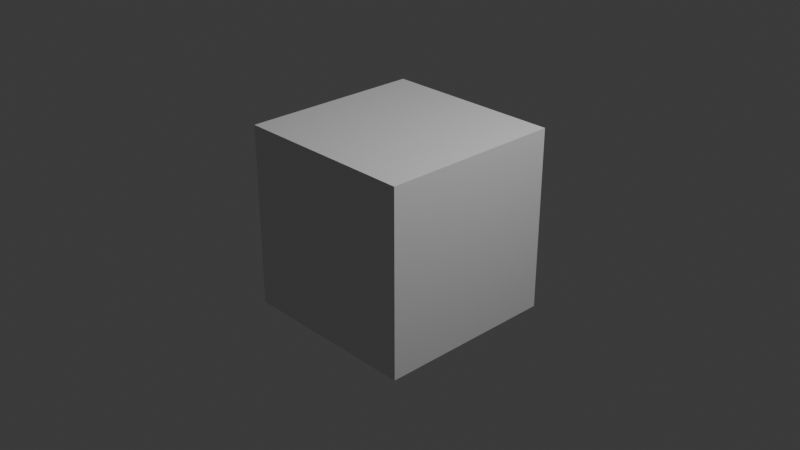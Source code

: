 # Source: grass-tuft.blend  (saved by Blender 5.0.119; exported with 4.5.12 LTS)
import bpy
from mathutils import Matrix  # noqa: F401  (used for matrix-valued properties, if any)

bpy.ops.wm.read_factory_settings(use_empty=True)
scene = bpy.context.scene
scene.name = 'Scene'

# ---- collections
col_collection = bpy.data.collections.new('Collection'); scene.collection.children.link(col_collection)

# ---- materials (node trees are filled in below, after node groups)
mat_material = bpy.data.materials.new('Material')
mat_material.alpha_threshold = 0.0
mat_material.use_backface_culling_lightprobe_volume = False
mat_material.roughness = 0.5
mat_material.line_color = (0.0, 0.0, 0.0, 1.0)
mat_m_grasstuftd = bpy.data.materials.new('M_grassTuftD')
mat_m_grasstuft = bpy.data.materials.new('M_grassTuft')

# ---- material node trees
mat_material.use_nodes = True; mat_material.node_tree.nodes.clear()
_N = mat_material.node_tree.nodes; _L = mat_material.node_tree.links
n0 = _N.new('ShaderNodeOutputMaterial'); n0.name = 'Material Output'; n0.location = (200, 100)
n1 = _N.new('ShaderNodeBsdfPrincipled'); n1.name = 'Principled BSDF'; n1.location = (-200, 100)
_L.new(n1.outputs[0], n0.inputs[0])
n0.is_active_output = True
mat_m_grasstuftd.use_nodes = True; mat_m_grasstuftd.node_tree.nodes.clear()
_N = mat_m_grasstuftd.node_tree.nodes; _L = mat_m_grasstuftd.node_tree.links
n0 = _N.new('ShaderNodeBsdfPrincipled'); n0.name = 'Principled BSDF'; n0.location = (-200, 100)
n0.inputs[0].default_value = (0.25, 0.55, 0.24, 1.0)
n0.inputs[2].default_value = 0.95
n1 = _N.new('ShaderNodeOutputMaterial'); n1.name = 'Material Output'; n1.location = (200, 100)
_L.new(n0.outputs[0], n1.inputs[0])
n1.is_active_output = True
mat_m_grasstuft.use_nodes = True; mat_m_grasstuft.node_tree.nodes.clear()
_N = mat_m_grasstuft.node_tree.nodes; _L = mat_m_grasstuft.node_tree.links
n0 = _N.new('ShaderNodeBsdfPrincipled'); n0.name = 'Principled BSDF'; n0.location = (-200, 100)
n0.inputs[0].default_value = (0.32, 0.68, 0.3, 1.0)
n0.inputs[2].default_value = 0.95
n1 = _N.new('ShaderNodeOutputMaterial'); n1.name = 'Material Output'; n1.location = (200, 100)
_L.new(n0.outputs[0], n1.inputs[0])
n1.is_active_output = True

# ---- world
world_world = bpy.data.worlds.new('World'); scene.world = world_world
world_world.use_nodes = True; world_world.node_tree.nodes.clear()
_N = world_world.node_tree.nodes; _L = world_world.node_tree.links
n0 = _N.new('ShaderNodeOutputWorld'); n0.name = 'World Output'; n0.location = (200, 100)
n1 = _N.new('ShaderNodeBackground'); n1.name = 'Background'; n1.location = (-200, 100)
n1.inputs[0].default_value = (0.05088, 0.05088, 0.05088, 1.0)
_L.new(n1.outputs[0], n0.inputs[0])
n0.is_active_output = True
world_world.color = (0.05088, 0.05088, 0.05088)
world_world.sun_shadow_jitter_overblur = 0.0

# ---- cameras
cam_camera = bpy.data.cameras.new('Camera')
cam_camera.clip_end = 100.0
cam_camera.ortho_scale = 7.314

# ---- lights
light_light = bpy.data.lights.new('Light', 'POINT')
light_light.energy = 1000.0
light_light.shadow_soft_size = 0.1

# ---- meshes
me_cube = bpy.data.meshes.new('Cube')
me_cube.from_pydata([(1.0, 1.0, 1.0), (1.0, 1.0, -1.0), (1.0, -1.0, 1.0), (1.0, -1.0, -1.0), (-1.0, 1.0, 1.0), (-1.0, 1.0, -1.0), (-1.0, -1.0, 1.0), (-1.0, -1.0, -1.0)], [], [(0, 4, 6, 2), (3, 2, 6, 7), (7, 6, 4, 5), (5, 1, 3, 7), (1, 0, 2, 3), (5, 4, 0, 1)])
_uv = me_cube.uv_layers.new(name='UVMap')
_uv.uv.foreach_set('vector', [0.625, 0.5, 0.875, 0.5, 0.875, 0.75, 0.625, 0.75, 0.375, 0.75, 0.625, 0.75, 0.625, 1.0, 0.375, 1.0, 0.375, 0.0, 0.625, 0.0, 0.625, 0.25, 0.375, 0.25, 0.125, 0.5, 0.375, 0.5, 0.375, 0.75, 0.125, 0.75, 0.375, 0.5, 0.625, 0.5, 0.625, 0.75, 0.375, 0.75, 0.375, 0.25, 0.625, 0.25, 0.625, 0.5, 0.375, 0.5])
me_cube.materials.append(mat_material)
me_cube.use_mirror_vertex_groups = False
me_cube.update()
me_astx_veg_grass_a_blade00_mesh = bpy.data.meshes.new('ASTX_VEG_GRASS_A_blade00_mesh')
me_astx_veg_grass_a_blade00_mesh.from_pydata([(-0.003557, 0.04486, 0.0), (0.003557, -0.04486, 0.0), (0.0, 0.0, 0.0225), (0.0, 0.0, -0.0225), (0.03186, 0.03412, 0.185), (0.03684, -0.02868, 0.185), (0.03435, 0.002724, 0.2007), (0.03435, 0.002724, 0.1692), (0.06727, 0.02339, 0.3699), (0.07011, -0.0125, 0.3699), (0.06869, 0.005447, 0.3789), (0.06869, 0.005447, 0.3609), (0.1027, 0.01266, 0.5549), (0.1034, 0.003685, 0.5549), (0.103, 0.008171, 0.5571), (0.103, 0.008171, 0.5526)], [], [(0, 1, 5, 4), (1, 3, 7, 5), (3, 2, 6, 7), (2, 0, 4, 6), (4, 5, 9, 8), (5, 7, 11, 9), (7, 6, 10, 11), (6, 4, 8, 10), (8, 9, 13, 12), (9, 11, 15, 13), (11, 10, 14, 15), (10, 8, 12, 14)])
me_astx_veg_grass_a_blade00_mesh.materials.append(mat_m_grasstuftd)
me_astx_veg_grass_a_blade00_mesh.update()
me_astx_veg_grass_a_blade01_mesh = bpy.data.meshes.new('ASTX_VEG_GRASS_A_blade01_mesh')
me_astx_veg_grass_a_blade01_mesh.from_pydata([(-0.02965, 0.03385, 0.0), (0.02965, -0.03385, 0.0), (0.0, 0.0, 0.0225), (0.0, 0.0, -0.0225), (0.0167, 0.0565, 0.179), (0.05821, 0.009104, 0.179), (0.03746, 0.0328, 0.1948), (0.03746, 0.0328, 0.1633), (0.06305, 0.07914, 0.358), (0.08677, 0.05206, 0.358), (0.07491, 0.0656, 0.367), (0.07491, 0.0656, 0.349), (0.1094, 0.1018, 0.537), (0.1153, 0.09502, 0.537), (0.1124, 0.0984, 0.5393), (0.1124, 0.0984, 0.5348)], [], [(0, 1, 5, 4), (1, 3, 7, 5), (3, 2, 6, 7), (2, 0, 4, 6), (4, 5, 9, 8), (5, 7, 11, 9), (7, 6, 10, 11), (6, 4, 8, 10), (8, 9, 13, 12), (9, 11, 15, 13), (11, 10, 14, 15), (10, 8, 12, 14)])
me_astx_veg_grass_a_blade01_mesh.materials.append(mat_m_grasstuft)
me_astx_veg_grass_a_blade01_mesh.update()
me_astx_veg_grass_a_blade02_mesh = bpy.data.meshes.new('ASTX_VEG_GRASS_A_blade02_mesh')
me_astx_veg_grass_a_blade02_mesh.from_pydata([(-0.04484, 0.003769, 0.0), (0.04484, -0.003769, 0.0), (0.0, 0.0, 0.0225), (0.0, 0.0, -0.0225), (-0.02803, 0.04257, 0.1225), (0.03475, 0.03729, 0.1225), (0.003356, 0.03993, 0.1383), (0.003356, 0.03993, 0.1068), (-0.01122, 0.08136, 0.2451), (0.02465, 0.07835, 0.2451), (0.006712, 0.07986, 0.2541), (0.006712, 0.07986, 0.2361), (0.005584, 0.1202, 0.3676), (0.01455, 0.1194, 0.3676), (0.01007, 0.1198, 0.3699), (0.01007, 0.1198, 0.3654)], [], [(0, 1, 5, 4), (1, 3, 7, 5), (3, 2, 6, 7), (2, 0, 4, 6), (4, 5, 9, 8), (5, 7, 11, 9), (7, 6, 10, 11), (6, 4, 8, 10), (8, 9, 13, 12), (9, 11, 15, 13), (11, 10, 14, 15), (10, 8, 12, 14)])
me_astx_veg_grass_a_blade02_mesh.materials.append(mat_m_grasstuft)
me_astx_veg_grass_a_blade02_mesh.update()
me_astx_veg_grass_a_blade03_mesh = bpy.data.meshes.new('ASTX_VEG_GRASS_A_blade03_mesh')
me_astx_veg_grass_a_blade03_mesh.from_pydata([(-0.03807, -0.02399, 0.0), (0.03807, 0.02399, 0.0), (0.0, 0.0, 0.0225), (0.0, 0.0, -0.0225), (-0.07049, 0.05277, 0.1926), (-0.0172, 0.08636, 0.1926), (-0.04384, 0.06957, 0.2083), (-0.04384, 0.06957, 0.1768), (-0.1029, 0.1295, 0.3851), (-0.07246, 0.1487, 0.3851), (-0.08769, 0.1391, 0.3941), (-0.08769, 0.1391, 0.3761), (-0.1353, 0.2063, 0.5777), (-0.1277, 0.2111, 0.5777), (-0.1315, 0.2087, 0.5799), (-0.1315, 0.2087, 0.5754)], [], [(0, 1, 5, 4), (1, 3, 7, 5), (3, 2, 6, 7), (2, 0, 4, 6), (4, 5, 9, 8), (5, 7, 11, 9), (7, 6, 10, 11), (6, 4, 8, 10), (8, 9, 13, 12), (9, 11, 15, 13), (11, 10, 14, 15), (10, 8, 12, 14)])
me_astx_veg_grass_a_blade03_mesh.materials.append(mat_m_grasstuftd)
me_astx_veg_grass_a_blade03_mesh.update()
me_astx_veg_grass_a_blade04_mesh = bpy.data.meshes.new('ASTX_VEG_GRASS_A_blade04_mesh')
me_astx_veg_grass_a_blade04_mesh.from_pydata([(-0.006363, -0.04455, 0.0), (0.006363, 0.04455, 0.0), (0.0, 0.0, 0.0225), (0.0, 0.0, -0.0225), (-0.05488, -0.02398, 0.155), (-0.04597, 0.03839, 0.155), (-0.05042, 0.007203, 0.1708), (-0.05042, 0.007203, 0.1393), (-0.1034, -0.003414, 0.31), (-0.0983, 0.03222, 0.31), (-0.1008, 0.01441, 0.319), (-0.1008, 0.01441, 0.301), (-0.1519, 0.01715, 0.4651), (-0.1506, 0.02606, 0.4651), (-0.1513, 0.02161, 0.4673), (-0.1513, 0.02161, 0.4628)], [], [(0, 1, 5, 4), (1, 3, 7, 5), (3, 2, 6, 7), (2, 0, 4, 6), (4, 5, 9, 8), (5, 7, 11, 9), (7, 6, 10, 11), (6, 4, 8, 10), (8, 9, 13, 12), (9, 11, 15, 13), (11, 10, 14, 15), (10, 8, 12, 14)])
me_astx_veg_grass_a_blade04_mesh.materials.append(mat_m_grasstuft)
me_astx_veg_grass_a_blade04_mesh.update()
me_astx_veg_grass_a_blade05_mesh = bpy.data.meshes.new('ASTX_VEG_GRASS_A_blade05_mesh')
me_astx_veg_grass_a_blade05_mesh.from_pydata([(0.009243, -0.04404, 0.0), (-0.009243, 0.04404, 0.0), (0.0, 0.0, 0.0225), (0.0, 0.0, -0.0225), (-0.02677, -0.0378, 0.1507), (-0.03971, 0.02385, 0.1507), (-0.03324, -0.006976, 0.1665), (-0.03324, -0.006976, 0.135), (-0.06278, -0.03157, 0.3014), (-0.07017, 0.003665, 0.3014), (-0.06648, -0.01395, 0.3104), (-0.06648, -0.01395, 0.2924), (-0.09879, -0.02533, 0.4521), (-0.1006, -0.01652, 0.4521), (-0.09972, -0.02093, 0.4544), (-0.09972, -0.02093, 0.4499)], [], [(0, 1, 5, 4), (1, 3, 7, 5), (3, 2, 6, 7), (2, 0, 4, 6), (4, 5, 9, 8), (5, 7, 11, 9), (7, 6, 10, 11), (6, 4, 8, 10), (8, 9, 13, 12), (9, 11, 15, 13), (11, 10, 14, 15), (10, 8, 12, 14)])
me_astx_veg_grass_a_blade05_mesh.materials.append(mat_m_grasstuft)
me_astx_veg_grass_a_blade05_mesh.update()
me_astx_veg_grass_a_blade06_mesh = bpy.data.meshes.new('ASTX_VEG_GRASS_A_blade06_mesh')
me_astx_veg_grass_a_blade06_mesh.from_pydata([(0.03527, -0.02794, 0.0), (-0.03527, 0.02794, 0.0), (0.0, 0.0, 0.0225), (0.0, 0.0, -0.0225), (-0.003448, -0.05508, 0.1794), (-0.05283, -0.01597, 0.1794), (-0.02814, -0.03552, 0.1952), (-0.02814, -0.03552, 0.1637), (-0.04217, -0.08223, 0.3589), (-0.07039, -0.05987, 0.3589), (-0.05628, -0.07105, 0.3679), (-0.05628, -0.07105, 0.3499), (-0.08089, -0.1094, 0.5383), (-0.08795, -0.1038, 0.5383), (-0.08442, -0.1066, 0.5406), (-0.08442, -0.1066, 0.5361)], [], [(0, 1, 5, 4), (1, 3, 7, 5), (3, 2, 6, 7), (2, 0, 4, 6), (4, 5, 9, 8), (5, 7, 11, 9), (7, 6, 10, 11), (6, 4, 8, 10), (8, 9, 13, 12), (9, 11, 15, 13), (11, 10, 14, 15), (10, 8, 12, 14)])
me_astx_veg_grass_a_blade06_mesh.materials.append(mat_m_grasstuftd)
me_astx_veg_grass_a_blade06_mesh.update()
me_astx_veg_grass_a_blade07_mesh = bpy.data.meshes.new('ASTX_VEG_GRASS_A_blade07_mesh')
me_astx_veg_grass_a_blade07_mesh.from_pydata([(0.04402, 0.009339, 0.0), (-0.04402, -0.009339, 0.0), (0.0, 0.0, 0.0225), (0.0, 0.0, -0.0225), (0.04654, -0.06761, 0.1726), (-0.01508, -0.08068, 0.1726), (0.01573, -0.07415, 0.1884), (0.01573, -0.07415, 0.1569), (0.04907, -0.1446, 0.3453), (0.01385, -0.152, 0.3453), (0.03146, -0.1483, 0.3543), (0.03146, -0.1483, 0.3363), (0.05159, -0.2215, 0.5179), (0.04279, -0.2234, 0.5179), (0.04719, -0.2224, 0.5202), (0.04719, -0.2224, 0.5157)], [], [(0, 1, 5, 4), (1, 3, 7, 5), (3, 2, 6, 7), (2, 0, 4, 6), (4, 5, 9, 8), (5, 7, 11, 9), (7, 6, 10, 11), (6, 4, 8, 10), (8, 9, 13, 12), (9, 11, 15, 13), (11, 10, 14, 15), (10, 8, 12, 14)])
me_astx_veg_grass_a_blade07_mesh.materials.append(mat_m_grasstuft)
me_astx_veg_grass_a_blade07_mesh.update()
me_astx_veg_grass_a_blade08_mesh = bpy.data.meshes.new('ASTX_VEG_GRASS_A_blade08_mesh')
me_astx_veg_grass_a_blade08_mesh.from_pydata([(0.03337, 0.03019, 0.0), (-0.03337, -0.03019, 0.0), (0.0, 0.0, 0.0225), (0.0, 0.0, -0.0225), (0.0431, -0.0006896, 0.1471), (-0.003612, -0.04296, 0.1471), (0.01975, -0.02182, 0.1628), (0.01975, -0.02182, 0.1313), (0.05284, -0.03157, 0.2942), (0.02614, -0.05572, 0.2942), (0.03949, -0.04365, 0.3032), (0.03949, -0.04365, 0.2852), (0.06257, -0.06245, 0.4412), (0.0559, -0.06849, 0.4412), (0.05924, -0.06547, 0.4435), (0.05924, -0.06547, 0.439)], [], [(0, 1, 5, 4), (1, 3, 7, 5), (3, 2, 6, 7), (2, 0, 4, 6), (4, 5, 9, 8), (5, 7, 11, 9), (7, 6, 10, 11), (6, 4, 8, 10), (8, 9, 13, 12), (9, 11, 15, 13), (11, 10, 14, 15), (10, 8, 12, 14)])
me_astx_veg_grass_a_blade08_mesh.materials.append(mat_m_grasstuft)
me_astx_veg_grass_a_blade08_mesh.update()

# ---- objects
ob_cube = bpy.data.objects.new('Cube', me_cube)
ob_light = bpy.data.objects.new('Light', light_light)
ob_camera = bpy.data.objects.new('Camera', cam_camera)
ob_astx_veg_grass_a_blade00 = bpy.data.objects.new('ASTX_VEG_GRASS_A_blade00', me_astx_veg_grass_a_blade00_mesh)
ob_astx_veg_grass_a_blade01 = bpy.data.objects.new('ASTX_VEG_GRASS_A_blade01', me_astx_veg_grass_a_blade01_mesh)
ob_astx_veg_grass_a_blade02 = bpy.data.objects.new('ASTX_VEG_GRASS_A_blade02', me_astx_veg_grass_a_blade02_mesh)
ob_astx_veg_grass_a_blade03 = bpy.data.objects.new('ASTX_VEG_GRASS_A_blade03', me_astx_veg_grass_a_blade03_mesh)
ob_astx_veg_grass_a_blade04 = bpy.data.objects.new('ASTX_VEG_GRASS_A_blade04', me_astx_veg_grass_a_blade04_mesh)
ob_astx_veg_grass_a_blade05 = bpy.data.objects.new('ASTX_VEG_GRASS_A_blade05', me_astx_veg_grass_a_blade05_mesh)
ob_astx_veg_grass_a_blade06 = bpy.data.objects.new('ASTX_VEG_GRASS_A_blade06', me_astx_veg_grass_a_blade06_mesh)
ob_astx_veg_grass_a_blade07 = bpy.data.objects.new('ASTX_VEG_GRASS_A_blade07', me_astx_veg_grass_a_blade07_mesh)
ob_astx_veg_grass_a_blade08 = bpy.data.objects.new('ASTX_VEG_GRASS_A_blade08', me_astx_veg_grass_a_blade08_mesh)

# ---- transforms, parenting, visibility, modifiers, constraints
ob_cube.location = (0.0, 0.0, 0.0)
ob_cube.lock_rotations_4d = False
ob_cube.empty_display_type = 'ARROWS'
ob_cube.lineart.crease_threshold = 0.0
ob_light.location = (4.076, 1.005, 5.904)
ob_light.rotation_euler = (0.6503, 0.05522, 1.866)
ob_light.lock_rotations_4d = False
ob_light.empty_display_type = 'ARROWS'
ob_light.color = (0.0, 0.0, 0.0, 0.0)
ob_light.lineart.crease_threshold = 0.0
ob_camera.location = (7.359, -6.926, 4.958)
ob_camera.rotation_euler = (1.109, 0.0, 0.8149)
ob_camera.lock_rotations_4d = False
ob_camera.empty_display_type = 'ARROWS'
ob_camera.color = (0.0, 0.0, 0.0, 0.0)
ob_camera.display_type = 'WIRE'
ob_camera.lineart.crease_threshold = 0.0
ob_astx_veg_grass_a_blade00.location = (0.0, 0.0, 0.0025)
ob_astx_veg_grass_a_blade01.location = (0.0, 0.0, 0.0025)
ob_astx_veg_grass_a_blade02.location = (0.0, 0.0, 0.0025)
ob_astx_veg_grass_a_blade03.location = (0.0, 0.0, 0.0025)
ob_astx_veg_grass_a_blade04.location = (0.0, 0.0, 0.0025)
ob_astx_veg_grass_a_blade05.location = (0.0, 0.0, 0.0025)
ob_astx_veg_grass_a_blade06.location = (0.0, 0.0, 0.0025)
ob_astx_veg_grass_a_blade07.location = (0.0, 0.0, 0.0025)
ob_astx_veg_grass_a_blade08.location = (0.0, 0.0, 0.0025)

# ---- collection membership
col_collection.objects.link(ob_cube)
col_collection.objects.link(ob_light)
col_collection.objects.link(ob_camera)
col_collection.objects.link(ob_astx_veg_grass_a_blade00)
col_collection.objects.link(ob_astx_veg_grass_a_blade01)
col_collection.objects.link(ob_astx_veg_grass_a_blade02)
col_collection.objects.link(ob_astx_veg_grass_a_blade03)
col_collection.objects.link(ob_astx_veg_grass_a_blade04)
col_collection.objects.link(ob_astx_veg_grass_a_blade05)
col_collection.objects.link(ob_astx_veg_grass_a_blade06)
col_collection.objects.link(ob_astx_veg_grass_a_blade07)
col_collection.objects.link(ob_astx_veg_grass_a_blade08)

# ---- scene / render settings (as saved in the file)
scene.camera = ob_camera
scene.frame_start = 1; scene.frame_end = 250; scene.frame_set(1)
scene.render.engine = 'BLENDER_EEVEE_NEXT'
scene.render.bake_bias = 0.0
scene.render.bake_samples = 0
scene.cycles.sampling_pattern = 'TABULATED_SOBOL'
scene.eevee.use_volume_custom_range = False
bpy.context.view_layer.update()
